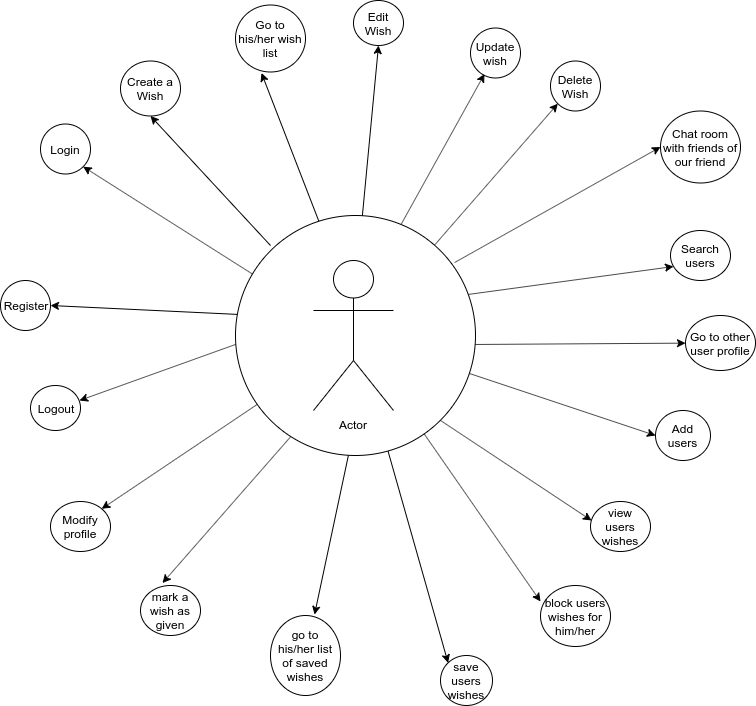

The diagram above was exported from draw.io. Its source (the exported page's mxGraphModel, read from the mxfile embedded in the PNG):
<mxGraphModel dx="1355" dy="757" grid="1" gridSize="10" guides="1" tooltips="1" connect="1" arrows="1" fold="1" page="1" pageScale="1" pageWidth="827" pageHeight="1169" math="0" shadow="0">
  <root>
    <mxCell id="0" />
    <mxCell id="1" parent="0" />
    <mxCell id="TkGUo4M_yYCjLcohwFBu-3" value="Register" style="ellipse;whiteSpace=wrap;html=1;" parent="1" vertex="1">
      <mxGeometry x="10" y="285" width="50" height="50" as="geometry" />
    </mxCell>
    <mxCell id="TkGUo4M_yYCjLcohwFBu-5" value="Create a Wish" style="ellipse;whiteSpace=wrap;html=1;" parent="1" vertex="1">
      <mxGeometry x="130" y="65.5" width="60" height="55" as="geometry" />
    </mxCell>
    <mxCell id="TkGUo4M_yYCjLcohwFBu-6" value="Edit Wish" style="ellipse;whiteSpace=wrap;html=1;" parent="1" vertex="1">
      <mxGeometry x="363" y="5" width="50" height="45" as="geometry" />
    </mxCell>
    <mxCell id="TkGUo4M_yYCjLcohwFBu-7" value="Delete Wish" style="ellipse;whiteSpace=wrap;html=1;" parent="1" vertex="1">
      <mxGeometry x="560" y="65.5" width="50" height="50" as="geometry" />
    </mxCell>
    <mxCell id="TkGUo4M_yYCjLcohwFBu-8" value="Search users" style="ellipse;whiteSpace=wrap;html=1;" parent="1" vertex="1">
      <mxGeometry x="680" y="235" width="60" height="50" as="geometry" />
    </mxCell>
    <mxCell id="TkGUo4M_yYCjLcohwFBu-9" value="Add users" style="ellipse;whiteSpace=wrap;html=1;" parent="1" vertex="1">
      <mxGeometry x="665" y="415" width="55" height="50" as="geometry" />
    </mxCell>
    <mxCell id="TkGUo4M_yYCjLcohwFBu-10" value="view users wishes" style="ellipse;whiteSpace=wrap;html=1;" parent="1" vertex="1">
      <mxGeometry x="600" y="506" width="60" height="50" as="geometry" />
    </mxCell>
    <mxCell id="TkGUo4M_yYCjLcohwFBu-11" value="save users wishes" style="ellipse;whiteSpace=wrap;html=1;" parent="1" vertex="1">
      <mxGeometry x="450" y="660" width="52" height="50" as="geometry" />
    </mxCell>
    <mxCell id="TkGUo4M_yYCjLcohwFBu-12" value="block users wishes for him/her" style="ellipse;whiteSpace=wrap;html=1;" parent="1" vertex="1">
      <mxGeometry x="550" y="590" width="70" height="61" as="geometry" />
    </mxCell>
    <mxCell id="TkGUo4M_yYCjLcohwFBu-13" value="Modify profile" style="ellipse;whiteSpace=wrap;html=1;" parent="1" vertex="1">
      <mxGeometry x="60" y="506" width="60" height="50" as="geometry" />
    </mxCell>
    <mxCell id="TkGUo4M_yYCjLcohwFBu-14" value="Logout" style="ellipse;whiteSpace=wrap;html=1;" parent="1" vertex="1">
      <mxGeometry x="40" y="390" width="50" height="45" as="geometry" />
    </mxCell>
    <mxCell id="TkGUo4M_yYCjLcohwFBu-15" value="Go to his/her wish list" style="ellipse;whiteSpace=wrap;html=1;" parent="1" vertex="1">
      <mxGeometry x="245" y="9.5" width="70" height="67" as="geometry" />
    </mxCell>
    <mxCell id="TkGUo4M_yYCjLcohwFBu-16" value="Go to other user profile" style="ellipse;whiteSpace=wrap;html=1;" parent="1" vertex="1">
      <mxGeometry x="695" y="320" width="70" height="55" as="geometry" />
    </mxCell>
    <mxCell id="TkGUo4M_yYCjLcohwFBu-18" value="go to his/her list of saved wishes" style="ellipse;whiteSpace=wrap;html=1;" parent="1" vertex="1">
      <mxGeometry x="280" y="620" width="70" height="80" as="geometry" />
    </mxCell>
    <mxCell id="TkGUo4M_yYCjLcohwFBu-20" value="Update wish&lt;br&gt;" style="ellipse;whiteSpace=wrap;html=1;" parent="1" vertex="1">
      <mxGeometry x="480" y="32.5" width="50" height="50" as="geometry" />
    </mxCell>
    <mxCell id="TkGUo4M_yYCjLcohwFBu-21" value="mark a wish as given" style="ellipse;whiteSpace=wrap;html=1;" parent="1" vertex="1">
      <mxGeometry x="150" y="590" width="60" height="50" as="geometry" />
    </mxCell>
    <mxCell id="TkGUo4M_yYCjLcohwFBu-22" value="Chat room with friends of our friend" style="ellipse;whiteSpace=wrap;html=1;" parent="1" vertex="1">
      <mxGeometry x="670" y="115.5" width="80" height="72" as="geometry" />
    </mxCell>
    <mxCell id="TkGUo4M_yYCjLcohwFBu-28" value="" style="endArrow=classic;html=1;entryX=1;entryY=1;entryDx=0;entryDy=0;" parent="1" edge="1" target="TkGUo4M_yYCjLcohwFBu-4">
      <mxGeometry width="50" height="50" relative="1" as="geometry">
        <mxPoint x="280" y="290" as="sourcePoint" />
        <mxPoint x="221.5" y="82.5" as="targetPoint" />
      </mxGeometry>
    </mxCell>
    <mxCell id="TkGUo4M_yYCjLcohwFBu-29" value="" style="endArrow=classic;html=1;entryX=0.5;entryY=1;entryDx=0;entryDy=0;" parent="1" target="TkGUo4M_yYCjLcohwFBu-5" edge="1">
      <mxGeometry width="50" height="50" relative="1" as="geometry">
        <mxPoint x="280" y="250" as="sourcePoint" />
        <mxPoint x="200" y="299" as="targetPoint" />
      </mxGeometry>
    </mxCell>
    <mxCell id="TkGUo4M_yYCjLcohwFBu-30" value="" style="endArrow=classic;html=1;entryX=0.371;entryY=1.015;entryDx=0;entryDy=0;entryPerimeter=0;" parent="1" target="TkGUo4M_yYCjLcohwFBu-15" edge="1">
      <mxGeometry width="50" height="50" relative="1" as="geometry">
        <mxPoint x="330" y="230" as="sourcePoint" />
        <mxPoint x="200" y="299" as="targetPoint" />
      </mxGeometry>
    </mxCell>
    <mxCell id="TkGUo4M_yYCjLcohwFBu-31" value="" style="endArrow=classic;html=1;entryX=0.5;entryY=1;entryDx=0;entryDy=0;" parent="1" target="TkGUo4M_yYCjLcohwFBu-6" edge="1">
      <mxGeometry width="50" height="50" relative="1" as="geometry">
        <mxPoint x="370" y="240" as="sourcePoint" />
        <mxPoint x="170" y="299" as="targetPoint" />
      </mxGeometry>
    </mxCell>
    <mxCell id="TkGUo4M_yYCjLcohwFBu-32" value="" style="endArrow=classic;html=1;entryX=0.28;entryY=0.92;entryDx=0;entryDy=0;entryPerimeter=0;" parent="1" target="TkGUo4M_yYCjLcohwFBu-20" edge="1">
      <mxGeometry width="50" height="50" relative="1" as="geometry">
        <mxPoint x="410" y="230" as="sourcePoint" />
        <mxPoint x="170" y="299" as="targetPoint" />
      </mxGeometry>
    </mxCell>
    <mxCell id="TkGUo4M_yYCjLcohwFBu-33" value="" style="endArrow=classic;html=1;entryX=0;entryY=1;entryDx=0;entryDy=0;" parent="1" target="TkGUo4M_yYCjLcohwFBu-7" edge="1" source="AP9qj2Ue9fJYkPOPzu0B-3">
      <mxGeometry width="50" height="50" relative="1" as="geometry">
        <mxPoint x="420" y="240" as="sourcePoint" />
        <mxPoint x="170" y="299" as="targetPoint" />
      </mxGeometry>
    </mxCell>
    <mxCell id="TkGUo4M_yYCjLcohwFBu-34" value="" style="endArrow=classic;html=1;entryX=0.05;entryY=0.72;entryDx=0;entryDy=0;entryPerimeter=0;" parent="1" target="TkGUo4M_yYCjLcohwFBu-8" edge="1">
      <mxGeometry width="50" height="50" relative="1" as="geometry">
        <mxPoint x="470" y="300" as="sourcePoint" />
        <mxPoint x="171.5" y="299" as="targetPoint" />
      </mxGeometry>
    </mxCell>
    <mxCell id="TkGUo4M_yYCjLcohwFBu-35" value="" style="endArrow=classic;html=1;" parent="1" target="TkGUo4M_yYCjLcohwFBu-16" edge="1">
      <mxGeometry width="50" height="50" relative="1" as="geometry">
        <mxPoint x="480" y="349" as="sourcePoint" />
        <mxPoint x="170" y="299" as="targetPoint" />
      </mxGeometry>
    </mxCell>
    <mxCell id="TkGUo4M_yYCjLcohwFBu-36" value="" style="endArrow=classic;html=1;entryX=0;entryY=0.5;entryDx=0;entryDy=0;" parent="1" target="TkGUo4M_yYCjLcohwFBu-9" edge="1" source="AP9qj2Ue9fJYkPOPzu0B-3">
      <mxGeometry width="50" height="50" relative="1" as="geometry">
        <mxPoint x="470" y="410" as="sourcePoint" />
        <mxPoint x="171.5" y="299" as="targetPoint" />
      </mxGeometry>
    </mxCell>
    <mxCell id="TkGUo4M_yYCjLcohwFBu-37" value="" style="endArrow=classic;html=1;entryX=0.017;entryY=0.38;entryDx=0;entryDy=0;entryPerimeter=0;exitX=1;exitY=1;exitDx=0;exitDy=0;" parent="1" target="TkGUo4M_yYCjLcohwFBu-10" edge="1" source="AP9qj2Ue9fJYkPOPzu0B-3">
      <mxGeometry width="50" height="50" relative="1" as="geometry">
        <mxPoint x="440" y="450" as="sourcePoint" />
        <mxPoint x="171.5" y="299" as="targetPoint" />
      </mxGeometry>
    </mxCell>
    <mxCell id="TkGUo4M_yYCjLcohwFBu-38" value="" style="endArrow=classic;html=1;entryX=0;entryY=0.262;entryDx=0;entryDy=0;entryPerimeter=0;" parent="1" target="TkGUo4M_yYCjLcohwFBu-12" edge="1" source="AP9qj2Ue9fJYkPOPzu0B-3">
      <mxGeometry width="50" height="50" relative="1" as="geometry">
        <mxPoint x="400" y="470" as="sourcePoint" />
        <mxPoint x="170" y="299" as="targetPoint" />
      </mxGeometry>
    </mxCell>
    <mxCell id="TkGUo4M_yYCjLcohwFBu-39" value="" style="endArrow=classic;html=1;entryX=0;entryY=0;entryDx=0;entryDy=0;" parent="1" target="TkGUo4M_yYCjLcohwFBu-11" edge="1" source="AP9qj2Ue9fJYkPOPzu0B-3">
      <mxGeometry width="50" height="50" relative="1" as="geometry">
        <mxPoint x="380" y="470" as="sourcePoint" />
        <mxPoint x="170" y="299" as="targetPoint" />
      </mxGeometry>
    </mxCell>
    <mxCell id="TkGUo4M_yYCjLcohwFBu-40" value="" style="endArrow=classic;html=1;entryX=0.629;entryY=-0.012;entryDx=0;entryDy=0;entryPerimeter=0;" parent="1" target="TkGUo4M_yYCjLcohwFBu-18" edge="1">
      <mxGeometry width="50" height="50" relative="1" as="geometry">
        <mxPoint x="360" y="450" as="sourcePoint" />
        <mxPoint x="257.6152236891496" y="549.822330470336" as="targetPoint" />
      </mxGeometry>
    </mxCell>
    <mxCell id="TkGUo4M_yYCjLcohwFBu-41" value="" style="endArrow=classic;html=1;entryX=0.367;entryY=-0.05;entryDx=0;entryDy=0;entryPerimeter=0;" parent="1" target="TkGUo4M_yYCjLcohwFBu-21" edge="1">
      <mxGeometry width="50" height="50" relative="1" as="geometry">
        <mxPoint x="310" y="430" as="sourcePoint" />
        <mxPoint x="206.5" y="575.04" as="targetPoint" />
      </mxGeometry>
    </mxCell>
    <mxCell id="TkGUo4M_yYCjLcohwFBu-42" value="" style="endArrow=classic;html=1;entryX=1;entryY=0;entryDx=0;entryDy=0;" parent="1" target="TkGUo4M_yYCjLcohwFBu-13" edge="1">
      <mxGeometry width="50" height="50" relative="1" as="geometry">
        <mxPoint x="280" y="400" as="sourcePoint" />
        <mxPoint x="60" y="730" as="targetPoint" />
      </mxGeometry>
    </mxCell>
    <mxCell id="TkGUo4M_yYCjLcohwFBu-43" value="" style="endArrow=classic;html=1;entryX=0.98;entryY=0.333;entryDx=0;entryDy=0;entryPerimeter=0;" parent="1" target="TkGUo4M_yYCjLcohwFBu-14" edge="1">
      <mxGeometry width="50" height="50" relative="1" as="geometry">
        <mxPoint x="270" y="340" as="sourcePoint" />
        <mxPoint x="60" y="730" as="targetPoint" />
      </mxGeometry>
    </mxCell>
    <mxCell id="TkGUo4M_yYCjLcohwFBu-44" value="" style="endArrow=classic;html=1;entryX=0;entryY=0.5;entryDx=0;entryDy=0;exitX=0.913;exitY=0.196;exitDx=0;exitDy=0;exitPerimeter=0;" parent="1" target="TkGUo4M_yYCjLcohwFBu-22" edge="1" source="AP9qj2Ue9fJYkPOPzu0B-3">
      <mxGeometry width="50" height="50" relative="1" as="geometry">
        <mxPoint x="450" y="250" as="sourcePoint" />
        <mxPoint x="171.5" y="299" as="targetPoint" />
      </mxGeometry>
    </mxCell>
    <mxCell id="TkGUo4M_yYCjLcohwFBu-4" value="Login" style="ellipse;whiteSpace=wrap;html=1;" parent="1" vertex="1">
      <mxGeometry x="50" y="128.5" width="50" height="50" as="geometry" />
    </mxCell>
    <mxCell id="AP9qj2Ue9fJYkPOPzu0B-1" value="" style="endArrow=classic;html=1;entryX=1;entryY=0.5;entryDx=0;entryDy=0;" edge="1" parent="1" target="TkGUo4M_yYCjLcohwFBu-3">
      <mxGeometry width="50" height="50" relative="1" as="geometry">
        <mxPoint x="270" y="320" as="sourcePoint" />
        <mxPoint x="40" y="60" as="targetPoint" />
      </mxGeometry>
    </mxCell>
    <mxCell id="AP9qj2Ue9fJYkPOPzu0B-3" value="" style="ellipse;whiteSpace=wrap;html=1;aspect=fixed;" vertex="1" parent="1">
      <mxGeometry x="245" y="220" width="240" height="240" as="geometry" />
    </mxCell>
    <mxCell id="AP9qj2Ue9fJYkPOPzu0B-4" value="Actor" style="shape=umlActor;verticalLabelPosition=bottom;labelBackgroundColor=#ffffff;verticalAlign=top;html=1;" vertex="1" parent="1">
      <mxGeometry x="323" y="265" width="80" height="150" as="geometry" />
    </mxCell>
  </root>
</mxGraphModel>